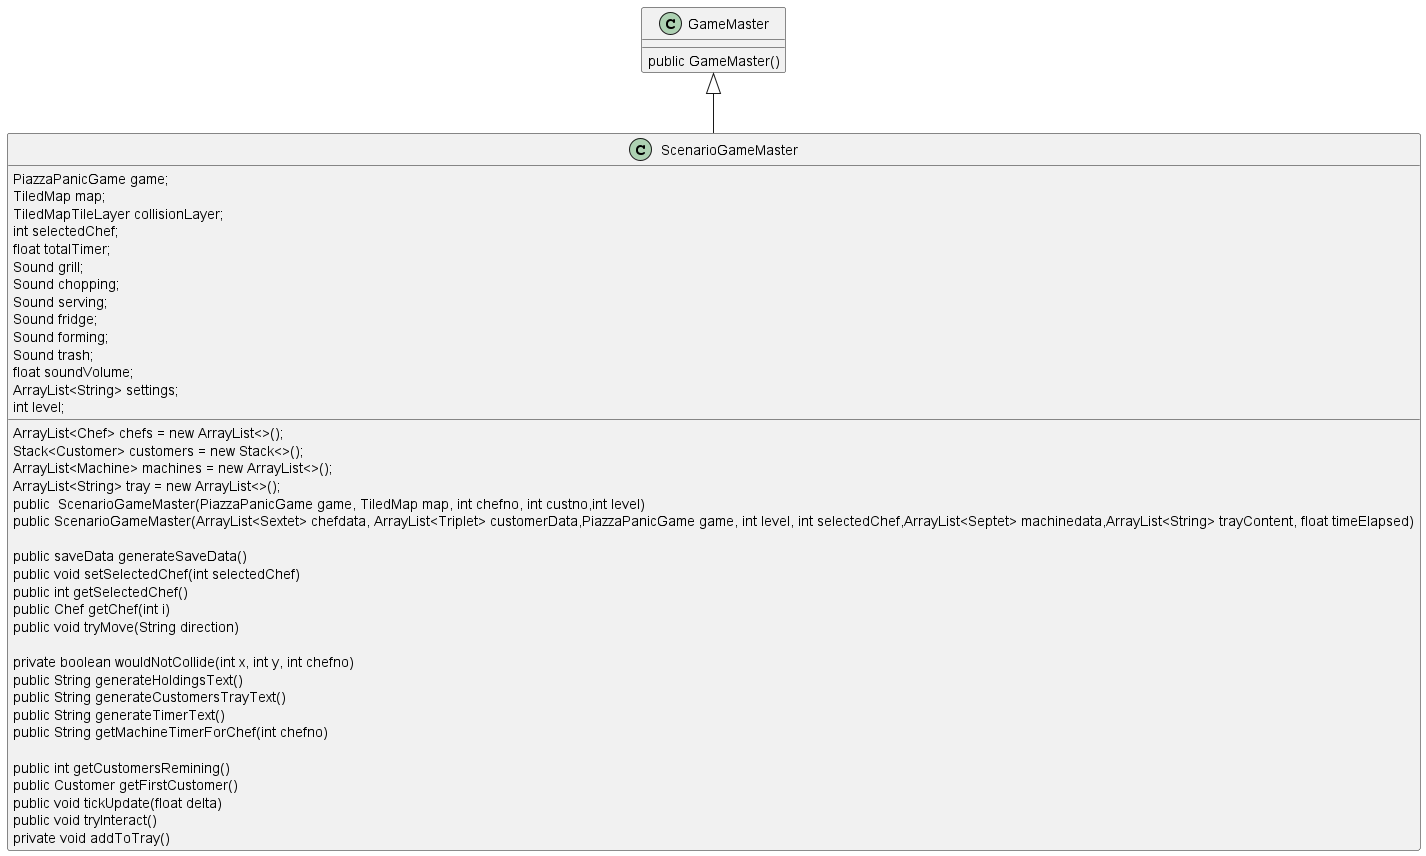

The diagram above was rendered by PlantUML. Its source (embedded in the PNG):
@startuml
class GameMaster{

public GameMaster()
}

class ScenarioGameMaster extends GameMaster{
      PiazzaPanicGame game;
      TiledMap map;
      TiledMapTileLayer collisionLayer;
      ArrayList<Chef> chefs = new ArrayList<>();
      Stack<Customer> customers = new Stack<>();
      ArrayList<Machine> machines = new ArrayList<>();
      ArrayList<String> tray = new ArrayList<>();
      int selectedChef;
      float totalTimer;
      Sound grill;
      Sound chopping;
      Sound serving;
      Sound fridge;
      Sound forming;
      Sound trash;
      float soundVolume;
      ArrayList<String> settings;
      int level;

  public  ScenarioGameMaster(PiazzaPanicGame game, TiledMap map, int chefno, int custno,int level)
  public ScenarioGameMaster(ArrayList<Sextet> chefdata, ArrayList<Triplet> customerData,PiazzaPanicGame game, int level, int selectedChef,ArrayList<Septet> machinedata,ArrayList<String> trayContent, float timeElapsed)

public saveData generateSaveData()
public void setSelectedChef(int selectedChef)
public int getSelectedChef()
 public Chef getChef(int i)
public void tryMove(String direction)

private boolean wouldNotCollide(int x, int y, int chefno)
public String generateHoldingsText()
 public String generateCustomersTrayText()
 public String generateTimerText()
 public String getMachineTimerForChef(int chefno)

  public int getCustomersRemining()
 public Customer getFirstCustomer()
 public void tickUpdate(float delta)
  public void tryInteract()
 private void addToTray()





}


@enduml